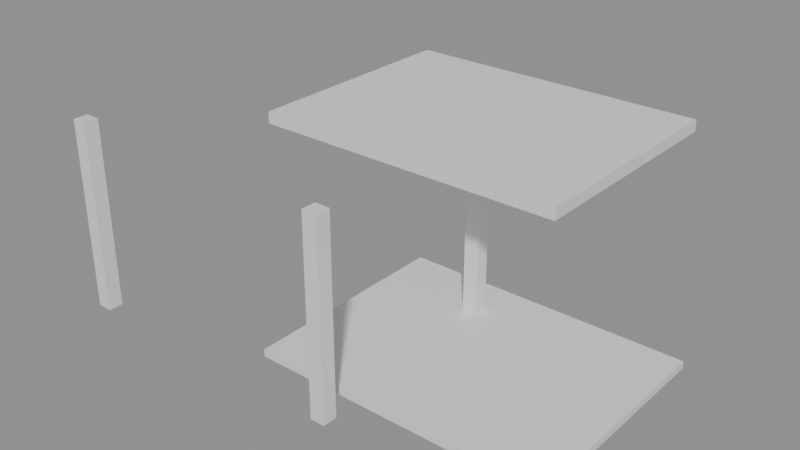 # Source: e1672_after.blend  (saved by Blender 5.2.44; exported with 4.5.12 LTS)
import bpy
from mathutils import Matrix  # noqa: F401  (used for matrix-valued properties, if any)

bpy.ops.wm.read_factory_settings(use_empty=True)
scene = bpy.context.scene
scene.name = 'Scene'

# ---- materials (node trees are filled in below, after node groups)
mat_concreto_piso = bpy.data.materials.new('Concreto_Piso')
mat_madera = bpy.data.materials.new('Madera')
mat_madera_roble = bpy.data.materials.new('Madera_Roble')

# ---- material node trees
mat_concreto_piso.use_nodes = True; mat_concreto_piso.node_tree.nodes.clear()
_N = mat_concreto_piso.node_tree.nodes; _L = mat_concreto_piso.node_tree.links
n0 = _N.new('ShaderNodeBsdfPrincipled'); n0.name = 'Principled BSDF'; n0.location = (-200, 100)
n0.inputs[3].default_value = 1.45
n0.inputs[10].default_value = 0.005
n1 = _N.new('ShaderNodeOutputMaterial'); n1.name = 'Material Output'; n1.location = (200, 100)
_L.new(n0.outputs[0], n1.inputs[0])
n1.is_active_output = True
mat_madera.use_nodes = True; mat_madera.node_tree.nodes.clear()
_N = mat_madera.node_tree.nodes; _L = mat_madera.node_tree.links
n0 = _N.new('ShaderNodeBsdfPrincipled'); n0.name = 'Principled BSDF'; n0.location = (-200, 100)
n0.inputs[3].default_value = 1.45
n0.inputs[10].default_value = 0.005
n1 = _N.new('ShaderNodeOutputMaterial'); n1.name = 'Material Output'; n1.location = (200, 100)
_L.new(n0.outputs[0], n1.inputs[0])
n1.is_active_output = True
mat_madera_roble.use_nodes = True; mat_madera_roble.node_tree.nodes.clear()
_N = mat_madera_roble.node_tree.nodes; _L = mat_madera_roble.node_tree.links
n0 = _N.new('ShaderNodeBsdfPrincipled'); n0.name = 'Principled BSDF'; n0.location = (-200, 100)
n0.inputs[3].default_value = 1.45
n0.inputs[10].default_value = 0.005
n1 = _N.new('ShaderNodeOutputMaterial'); n1.name = 'Material Output'; n1.location = (200, 100)
_L.new(n0.outputs[0], n1.inputs[0])
n1.is_active_output = True

# ---- meshes
me_piso_pergola_mesh = bpy.data.meshes.new('Piso_Pergola_mesh')
me_piso_pergola_mesh.from_pydata([(0.0, 0.0, 0.0), (4.0, 0.0, 0.0), (4.0, 3.0, 0.0), (0.0, 3.0, 0.0), (0.0, 0.0, 0.1), (4.0, 0.0, 0.1), (4.0, 3.0, 0.1), (0.0, 3.0, 0.1)], [], [(0, 3, 2, 1), (4, 5, 6, 7), (3, 0, 4, 7), (2, 3, 7, 6), (0, 1, 5, 4), (1, 2, 6, 5)])
me_piso_pergola_mesh.materials.append(mat_concreto_piso)
me_piso_pergola_mesh.update()
me_techo_pergola_cuerpo_mesh = bpy.data.meshes.new('Techo_Pergola_Cuerpo_mesh')
me_techo_pergola_cuerpo_mesh.from_pydata([(0.0, 0.0, 2.6), (4.0, 0.0, 2.6), (4.0, 3.0, 2.6), (0.0, 3.0, 2.6), (0.0, 0.0, 2.75), (4.0, 0.0, 2.75), (4.0, 3.0, 2.75), (0.0, 3.0, 2.75)], [], [(0, 1, 2, 3), (4, 5, 6, 7), (0, 1, 5, 4), (1, 2, 6, 5), (2, 3, 7, 6), (3, 0, 4, 7)])
me_techo_pergola_cuerpo_mesh.materials.append(mat_madera)
me_techo_pergola_cuerpo_mesh.update()
me_columna_ne_cuerpo_mesh = bpy.data.meshes.new('Columna_NE_Cuerpo_mesh')
me_columna_ne_cuerpo_mesh.from_pydata([(0.0, 0.0, 0.0), (0.2, 0.0, 0.0), (0.2, 0.2, 0.0), (0.0, 0.2, 0.0), (0.0, 0.0, 2.6), (0.2, 0.0, 2.6), (0.2, 0.2, 2.6), (0.0, 0.2, 2.6)], [], [(0, 1, 2, 3), (4, 5, 6, 7), (0, 1, 5, 4), (1, 2, 6, 5), (2, 3, 7, 6), (3, 0, 4, 7)])
me_columna_ne_cuerpo_mesh.materials.append(mat_madera_roble)
me_columna_ne_cuerpo_mesh.update()
me_columna_se_cuerpo_mesh = bpy.data.meshes.new('Columna_SE_Cuerpo_mesh')
me_columna_se_cuerpo_mesh.from_pydata([(0.0, 0.0, 0.0), (0.2, 0.0, 0.0), (0.2, 0.2, 0.0), (0.0, 0.2, 0.0), (0.0, 0.0, 2.6), (0.2, 0.0, 2.6), (0.2, 0.2, 2.6), (0.0, 0.2, 2.6)], [], [(0, 1, 2, 3), (4, 5, 6, 7), (0, 1, 5, 4), (1, 2, 6, 5), (2, 3, 7, 6), (3, 0, 4, 7)])
me_columna_se_cuerpo_mesh.materials.append(mat_madera_roble)
me_columna_se_cuerpo_mesh.update()
me_columna_so_cuerpo_mesh = bpy.data.meshes.new('Columna_SO_Cuerpo_mesh')
me_columna_so_cuerpo_mesh.from_pydata([(0.0, 0.0, 0.0), (0.2, 0.0, 0.0), (0.2, 0.2, 0.0), (0.0, 0.2, 0.0), (0.0, 0.0, 2.6), (0.2, 0.0, 2.6), (0.2, 0.2, 2.6), (0.0, 0.2, 2.6)], [], [(0, 1, 2, 3), (4, 5, 6, 7), (0, 1, 5, 4), (1, 2, 6, 5), (2, 3, 7, 6), (3, 0, 4, 7)])
me_columna_so_cuerpo_mesh.materials.append(mat_madera_roble)
me_columna_so_cuerpo_mesh.update()

# ---- objects
ob_piso_pergola_solido = bpy.data.objects.new('Piso_Pergola_Solido', me_piso_pergola_mesh)
ob_piso_pergola = bpy.data.objects.new('Piso_Pergola', None)
ob_techo_pergola_cuerpo = bpy.data.objects.new('Techo_Pergola_Cuerpo', me_techo_pergola_cuerpo_mesh)
ob_techo_pergola = bpy.data.objects.new('Techo_Pergola', None)
ob_columna_ne = bpy.data.objects.new('Columna_NE', None)
ob_columna_ne_cuerpo = bpy.data.objects.new('Columna_NE_Cuerpo', me_columna_ne_cuerpo_mesh)
ob_columna_se = bpy.data.objects.new('Columna_SE', None)
ob_columna_se_cuerpo = bpy.data.objects.new('Columna_SE_Cuerpo', me_columna_se_cuerpo_mesh)
ob_columna_so = bpy.data.objects.new('Columna_SO', None)
ob_columna_so_cuerpo = bpy.data.objects.new('Columna_SO_Cuerpo', me_columna_so_cuerpo_mesh)

# ---- transforms, parenting, visibility, modifiers, constraints
ob_piso_pergola_solido.parent = ob_piso_pergola
ob_piso_pergola_solido.location = (0.0, 0.0, 0.0)
ob_piso_pergola.location = (0.61, -0.86, 0.0)
ob_piso_pergola.empty_display_type = 'ARROWS'
ob_techo_pergola_cuerpo.parent = ob_techo_pergola
ob_techo_pergola_cuerpo.location = (0.0, 0.0, 0.0)
ob_techo_pergola.location = (0.0, 0.0, 0.0)
ob_techo_pergola.empty_display_type = 'ARROWS'
ob_columna_ne.location = (1.9, 1.4, 0.0)
ob_columna_ne.empty_display_type = 'ARROWS'
ob_columna_ne_cuerpo.parent = ob_columna_ne
ob_columna_ne_cuerpo.location = (0.0, 0.0, 0.0)
ob_columna_se.location = (1.9, -1.4, 0.0)
ob_columna_se.empty_display_type = 'ARROWS'
ob_columna_se_cuerpo.parent = ob_columna_se
ob_columna_se_cuerpo.location = (0.0, 0.0, 0.0)
ob_columna_so.location = (-1.9, -1.4, 0.0)
ob_columna_so.empty_display_type = 'ARROWS'
ob_columna_so_cuerpo.parent = ob_columna_so
ob_columna_so_cuerpo.location = (0.0, 0.0, 0.0)

# ---- collection membership
scene.collection.objects.link(ob_piso_pergola_solido)
scene.collection.objects.link(ob_piso_pergola)
scene.collection.objects.link(ob_techo_pergola_cuerpo)
scene.collection.objects.link(ob_techo_pergola)
scene.collection.objects.link(ob_columna_ne)
scene.collection.objects.link(ob_columna_ne_cuerpo)
scene.collection.objects.link(ob_columna_se)
scene.collection.objects.link(ob_columna_se_cuerpo)
scene.collection.objects.link(ob_columna_so)
scene.collection.objects.link(ob_columna_so_cuerpo)

# ---- scene / render settings (as saved in the file)
scene.frame_start = 1; scene.frame_end = 250; scene.frame_set(1)
scene.render.engine = 'BLENDER_EEVEE_NEXT'
scene.render.bake_bias = 0.0
scene.render.bake_samples = 0
scene.render.compositor_device = 'GPU'
scene.eevee.use_volume_custom_range = False
scene.eevee.fast_gi_thickness_near = 0.1
scene.eevee.fast_gi_thickness_far = 0.0
scene.eevee.ray_tracing_options.screen_trace_thickness = 0.1
bpy.context.view_layer.update()

# ---- added for rendering (the .blend has no active camera and no usable light): camera, sun + grey world if the file has none
cam_auto = bpy.data.cameras.new('AutoCamera')
cam_auto.lens = 50.0
cam_auto.sensor_width = 36.0
cam_auto.clip_end = 1000.0
ob_auto_camera = bpy.data.objects.new('AutoCamera', cam_auto)
scene.collection.objects.link(ob_auto_camera)
ob_auto_camera.location = (9.05733, -8.44279, 7.53686)
ob_auto_camera.rotation_euler = (1.09748, -7.21219e-08, 0.694738)
scene.camera = ob_auto_camera
light_auto_sun = bpy.data.lights.new('AutoSun', 'SUN')
light_auto_sun.energy = 3.0
light_auto_sun.angle = 0.0523599
ob_auto_sun = bpy.data.objects.new('AutoSun', light_auto_sun)
scene.collection.objects.link(ob_auto_sun)
ob_auto_sun.rotation_euler = (0.872665, 0.174533, 0.523599)
if scene.world is None:
    world_auto = bpy.data.worlds.new('AutoWorld')
    world_auto.color = (0.3, 0.3, 0.3)
    scene.world = world_auto
bpy.context.view_layer.update()
